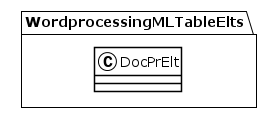

The diagram above was rendered by PlantUML. Its source (embedded in the PNG):
@startuml
!theme plain
package WordprocessingMLTableElts {
class DocPrElt {
}
}
@enduml